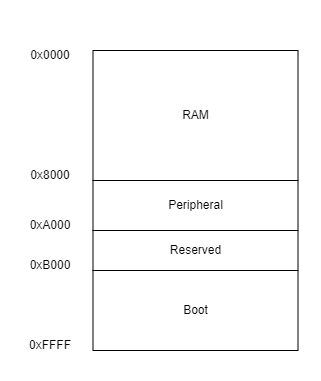

The diagram above was exported from draw.io. Its source (the exported page's mxGraphModel, read from the mxfile embedded in the PNG):
<mxGraphModel dx="427" dy="907" grid="1" gridSize="10" guides="1" tooltips="1" connect="1" arrows="1" fold="1" page="1" pageScale="1" pageWidth="1600" pageHeight="900" math="0" shadow="0">
  <root>
    <mxCell id="0" />
    <mxCell id="1" parent="0" />
    <mxCell id="2" value="" style="rounded=0;whiteSpace=wrap;html=1;strokeColor=#FFFFFF;" parent="1" vertex="1">
      <mxGeometry x="380" y="200" width="320" height="380" as="geometry" />
    </mxCell>
    <mxCell id="23" value="RAM" style="rounded=0;whiteSpace=wrap;html=1;" parent="1" vertex="1">
      <mxGeometry x="472.5" y="250" width="205" height="130" as="geometry" />
    </mxCell>
    <mxCell id="26" value="Peripheral" style="rounded=0;whiteSpace=wrap;html=1;" parent="1" vertex="1">
      <mxGeometry x="472.5" y="380" width="205" height="50" as="geometry" />
    </mxCell>
    <mxCell id="27" value="Reserved" style="rounded=0;whiteSpace=wrap;html=1;" parent="1" vertex="1">
      <mxGeometry x="472.5" y="430" width="205" height="40" as="geometry" />
    </mxCell>
    <mxCell id="28" value="Boot" style="rounded=0;whiteSpace=wrap;html=1;" parent="1" vertex="1">
      <mxGeometry x="472.5" y="470" width="205" height="80" as="geometry" />
    </mxCell>
    <mxCell id="29" value="0x0000" style="text;html=1;strokeColor=none;fillColor=none;align=center;verticalAlign=middle;whiteSpace=wrap;rounded=0;" parent="1" vertex="1">
      <mxGeometry x="400" y="240" width="60" height="30" as="geometry" />
    </mxCell>
    <mxCell id="31" value="0x8000" style="text;html=1;strokeColor=none;fillColor=none;align=center;verticalAlign=middle;whiteSpace=wrap;rounded=0;" parent="1" vertex="1">
      <mxGeometry x="400" y="360" width="60" height="30" as="geometry" />
    </mxCell>
    <mxCell id="32" value="0xA000" style="text;html=1;strokeColor=none;fillColor=none;align=center;verticalAlign=middle;whiteSpace=wrap;rounded=0;" parent="1" vertex="1">
      <mxGeometry x="400" y="410" width="60" height="30" as="geometry" />
    </mxCell>
    <mxCell id="33" value="0xB000" style="text;html=1;strokeColor=none;fillColor=none;align=center;verticalAlign=middle;whiteSpace=wrap;rounded=0;" parent="1" vertex="1">
      <mxGeometry x="400" y="450" width="60" height="30" as="geometry" />
    </mxCell>
    <mxCell id="34" value="0xFFFF" style="text;html=1;strokeColor=none;fillColor=none;align=center;verticalAlign=middle;whiteSpace=wrap;rounded=0;" parent="1" vertex="1">
      <mxGeometry x="400" y="530" width="60" height="30" as="geometry" />
    </mxCell>
  </root>
</mxGraphModel>